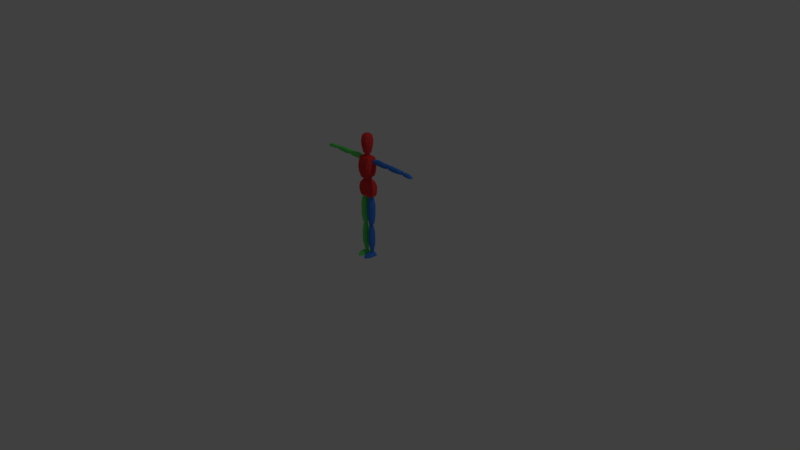 # Source: manican.blend  (saved by Blender 2.79.0; exported with 4.5.12 LTS)
import bpy
from mathutils import Matrix  # noqa: F401  (used for matrix-valued properties, if any)

bpy.ops.wm.read_factory_settings(use_empty=True)
scene = bpy.context.scene
scene.name = 'Scene'

# ---- collections
col_collection_1 = bpy.data.collections.new('Collection 1'); scene.collection.children.link(col_collection_1)

# ---- materials (node trees are filled in below, after node groups)
mat_material = bpy.data.materials.new('Material')
mat_material.alpha_threshold = 0.0
mat_material.use_transparent_shadow = False
mat_material.roughness = 0.5
mat_material.line_color = (0.0, 0.0, 0.0, 1.0)
mat_material_001 = bpy.data.materials.new('Material.001')
mat_material_001.alpha_threshold = 0.0
mat_material_001.use_transparent_shadow = False
mat_material_001.diffuse_color = (0.05439, 0.224, 0.8, 1.0)
mat_material_001.roughness = 0.5
mat_material_001.specular_intensity = 0.0
mat_material_002 = bpy.data.materials.new('Material.002')
mat_material_002.alpha_threshold = 0.0
mat_material_002.use_transparent_shadow = False
mat_material_002.diffuse_color = (0.1216, 0.8, 0.1441, 1.0)
mat_material_002.roughness = 0.5
mat_material_002.specular_intensity = 0.0
mat_material_003 = bpy.data.materials.new('Material.003')
mat_material_003.alpha_threshold = 0.0
mat_material_003.use_transparent_shadow = False
mat_material_003.diffuse_color = (0.8, 0.04309, 0.04309, 1.0)
mat_material_003.roughness = 0.5
mat_material_003.specular_intensity = 0.0

# ---- material node trees

# ---- world
world_world = bpy.data.worlds.new('World'); scene.world = world_world
world_world.color = (0.05088, 0.05088, 0.05088)
world_world.use_sun_shadow = False
world_world.sun_shadow_jitter_overblur = 0.0
world_world.cycles.sampling_method = 'MANUAL'

# ---- cameras
cam_camera = bpy.data.cameras.new('Camera')
cam_camera.clip_end = 100.0
cam_camera.lens = 35.0
cam_camera.sensor_width = 32.0
cam_camera.sensor_height = 18.0
cam_camera.ortho_scale = 7.314
cam_camera.dof.focus_distance = 0.0
cam_camera.dof.aperture_fstop = 128.0

# ---- lights
light_lamp = bpy.data.lights.new('Lamp', 'POINT')
light_lamp.transmission_factor = 0.0
light_lamp.cutoff_distance = 30.0
light_lamp.energy = 100.0
light_lamp.shadow_buffer_clip_start = 1.001
light_lamp.shadow_soft_size = 0.1
light_lamp.shadow_maximum_resolution = 0.006
light_lamp.use_absolute_resolution = True

# ---- meshes
me_cube = bpy.data.meshes.new('Cube')
me_cube.from_pydata([(0.1088, 0.03485, 0.8427), (0.1088, -0.0265, 0.8417), (0.06302, 0.02378, 1.037), (0.06302, -0.02693, 1.038), (0.07054, 0.06495, 0.8401), (0.06978, -0.05379, 0.838), (0.0382, 0.05072, 1.037), (0.0382, -0.05388, 1.038), (0.1134, 0.04852, 0.89), (0.1091, 0.05569, 0.9421), (0.09432, 0.04625, 0.993), (0.1134, -0.03777, 0.8895), (0.1091, -0.04689, 0.9423), (0.09432, -0.04429, 0.9931), (0.06732, -0.07123, 0.9931), (0.07987, -0.07384, 0.9423), (0.08206, -0.06472, 0.8895), (0.08206, 0.07547, 0.89), (0.07987, 0.08264, 0.9421), (0.06732, 0.07319, 0.993), (0.08302, 0.03485, 1.103), (0.08345, -0.0265, 1.102), (0.09586, 0.02552, 1.342), (0.09605, -0.02518, 1.343), (0.04748, 0.06233, 1.088), (0.04694, -0.06951, 1.086), (0.07208, 0.05422, 1.349), (0.07155, -0.05912, 1.348), (0.09847, 0.04852, 1.161), (0.09934, 0.05569, 1.225), (0.09859, 0.0535, 1.286), (0.09847, -0.05699, 1.159), (0.09934, -0.06436, 1.225), (0.09859, -0.05477, 1.285), (0.07159, -0.08172, 1.285), (0.07016, -0.09131, 1.225), (0.06711, -0.08394, 1.159), (0.06711, 0.07547, 1.161), (0.07016, 0.08264, 1.225), (0.07159, 0.08193, 1.286), (0.1428, 0.00842, 1.331), (0.1433, 0.00939, 1.271), (0.1428, 0.02951, 1.332), (0.1433, 0.0453, 1.271), (0.3334, 0.00842, 1.33), (0.3269, 0.00939, 1.276), (0.3334, 0.02951, 1.331), (0.3269, 0.04827, 1.276), (0.1428, -0.004875, 1.318), (0.1433, -0.001165, 1.286), (0.1433, 0.05477, 1.285), (0.1428, 0.05032, 1.318), (0.3328, 0.05477, 1.29), (0.3345, 0.05032, 1.319), (0.3328, -0.001165, 1.291), (0.3345, -0.004875, 1.319), (0.1925, 0.02951, 1.342), (0.1931, 0.0453, 1.267), (0.1925, 0.00842, 1.342), (0.1931, 0.01137, 1.267), (0.1925, -0.004875, 1.323), (0.1931, 0.003783, 1.275), (0.1925, 0.05032, 1.323), (0.1931, 0.05131, 1.275), (0.275, 0.0453, 1.266), (0.2733, 0.00842, 1.332), (0.2733, 0.05032, 1.318), (0.275, 0.05131, 1.278), (0.2733, 0.02951, 1.332), (0.275, 0.01137, 1.266), (0.2733, -0.004875, 1.318), (0.275, 0.003783, 1.278), (0.3737, 0.008915, 1.331), (0.3726, 0.00939, 1.274), (0.3737, 0.03001, 1.331), (0.3726, 0.04827, 1.274), (0.5891, 0.008915, 1.318), (0.5875, 0.00939, 1.281), (0.5891, 0.03001, 1.319), (0.5875, 0.04827, 1.281), (0.373, -0.004875, 1.318), (0.3726, -0.002154, 1.286), (0.3726, 0.05329, 1.287), (0.373, 0.05131, 1.32), (0.5875, 0.05329, 1.294), (0.5878, 0.05131, 1.31), (0.5875, -0.002154, 1.293), (0.5878, -0.004875, 1.308), (0.4273, 0.03001, 1.331), (0.4279, 0.04505, 1.265), (0.4273, 0.008915, 1.331), (0.4279, 0.0136, 1.265), (0.4273, -0.004875, 1.316), (0.4279, 0.001804, 1.277), (0.4273, 0.05131, 1.318), (0.4279, 0.05329, 1.278), (0.5161, 0.04827, 1.272), (0.5157, 0.008915, 1.327), (0.5153, 0.05131, 1.316), (0.5161, 0.05329, 1.285), (0.5157, 0.03001, 1.327), (0.5161, 0.00939, 1.272), (0.5153, -0.004875, 1.313), (0.5161, -0.002154, 1.284), (0.6189, 0.004874, 1.28), (0.618, 0.01213, 1.313), (0.6189, 0.04962, 1.279), (0.618, 0.03882, 1.313), (0.7469, 0.00866, 1.274), (0.7339, 0.01213, 1.3), (0.7469, 0.04734, 1.274), (0.7339, 0.03882, 1.3), (0.618, 0.001341, 1.298), (0.618, 0.04962, 1.298), (0.749, 0.04962, 1.282), (0.749, 0.004874, 1.282), (0.6999, 0.04734, 1.271), (0.6571, 0.04734, 1.273), (0.6583, 0.03882, 1.316), (0.699, 0.03882, 1.313), (0.6571, 0.00866, 1.273), (0.6999, 0.00866, 1.271), (0.699, 0.01213, 1.313), (0.6583, 0.01213, 1.316), (0.699, 0.001341, 1.298), (0.6583, 0.001341, 1.301), (0.6583, 0.04962, 1.301), (0.699, 0.04962, 1.298), (0.1028, 0.01182, 0.6983), (0.07365, -0.03134, 0.4576), (0.0209, -0.01426, 0.784), (0.03403, -0.02678, 0.4561), (0.09218, -0.01523, 0.7835), (0.07337, 0.03408, 0.4587), (0.03352, 0.03376, 0.4556), (0.07536, 0.03428, 0.785), (0.03889, 0.03873, 0.7867), (0.0394, -0.03291, 0.7852), (0.07557, -0.03662, 0.7835), (0.01376, 0.02282, 0.4639), (0.0921, 0.01514, 0.4608), (0.01376, -0.007022, 0.4656), (0.0917, -0.007992, 0.462), (0.0209, 0.01052, 0.7837), (0.09257, 0.01029, 0.7837), (0.01147, 0.01152, 0.6984), (0.1024, -0.01493, 0.6995), (0.01147, -0.01581, 0.699), (0.08345, -0.04398, 0.6991), (0.03361, -0.04342, 0.6988), (0.08324, 0.04679, 0.6985), (0.03371, 0.04778, 0.6999), (0.009495, 0.01854, 0.5589), (0.1017, -0.01045, 0.5576), (0.08487, 0.04188, 0.5595), (0.02972, 0.04287, 0.5583), (0.1021, 0.01795, 0.5585), (0.009495, -0.0109, 0.5583), (0.08508, -0.03907, 0.5589), (0.03005, -0.03766, 0.559), (0.08762, 0.01471, 0.3263), (0.06264, -0.01281, 0.0615), (0.02179, -0.009123, 0.4173), (0.04025, -0.008892, 0.0615), (0.08132, -0.01047, 0.4173), (0.06239, 0.02673, 0.0615), (0.03923, 0.02701, 0.0615), (0.06867, 0.02445, 0.4173), (0.03454, 0.0283, 0.4173), (0.0347, -0.02259, 0.4173), (0.0696, -0.02581, 0.4173), (0.02647, 0.02012, 0.0615), (0.07563, 0.0135, 0.0615), (0.02664, -0.001841, 0.0615), (0.07503, 0.004461, 0.0615), (0.02198, 0.006374, 0.4173), (0.08155, 0.00619, 0.4173), (0.02183, 0.01416, 0.3264), (0.08733, -0.01822, 0.3277), (0.02158, -0.01848, 0.3271), (0.07493, -0.03937, 0.3274), (0.03703, -0.03864, 0.327), (0.0742, 0.04167, 0.3265), (0.03731, 0.0423, 0.328), (0.01957, 0.02267, 0.1724), (0.08976, -0.01305, 0.1724), (0.07941, 0.03895, 0.1737), (0.03274, 0.0395, 0.172), (0.09023, 0.0227, 0.1725), (0.01964, -0.01282, 0.1727), (0.07959, -0.03378, 0.1739), (0.03363, -0.03217, 0.1738), (0.01712, -0.08167, 0.001507), (0.02059, -0.08129, 0.03288), (0.005532, 0.04098, 0.001507), (0.01785, 0.03567, 0.03523), (0.09469, -0.08138, 0.001507), (0.0851, -0.08127, 0.03205), (0.1049, 0.04098, 0.001507), (0.08702, 0.03567, 0.03452), (0.005532, -0.04104, 0.001507), (0.01785, -0.03573, 0.03646), (0.1049, -0.04104, 0.001507), (0.08702, -0.03573, 0.03575), (0.03468, -0.1178, 0.001507), (0.03114, -0.1129, 0.01016), (0.07073, -0.1178, 0.001507), (0.07386, -0.1129, 0.009321), (0.06846, 0.04098, 0.0007661), (0.03534, 0.04098, 0.0007661), (0.02959, 0.03425, 0.04578), (0.07417, 0.03425, 0.04578), (0.03942, -0.08167, 0.004941), (0.06574, -0.08167, 0.004941), (0.06574, -0.08127, 0.03705), (0.03942, -0.08127, 0.03705), (0.02959, -0.03345, 0.04694), (0.07417, -0.03345, 0.04694), (0.06846, -0.04104, 0.001507), (0.03534, -0.04104, 0.001507), (0.04508, -0.1246, 0.001507), (0.06196, -0.1246, 0.001507), (0.06196, -0.1196, 0.01307), (0.04508, -0.1196, 0.01307), (0.02907, 0.005955, 0.05154), (0.05088, 0.02532, 0.05154), (0.07268, 0.005955, 0.05154), (0.05088, -0.01341, 0.05154), (0.05088, 0.005955, 0.02924), (0.05088, 0.005955, 0.07385), (0.05088, -0.00774, 0.06732), (0.05088, -0.00774, 0.03577), (0.0663, -0.00774, 0.05154), (0.0663, 0.005955, 0.06732), (0.0663, 0.005955, 0.03577), (0.0663, 0.01965, 0.05154), (0.05088, 0.01965, 0.06732), (0.05088, 0.01965, 0.03577), (0.03546, 0.01965, 0.05154), (0.03546, 0.005955, 0.06732), (0.03546, -0.00774, 0.05154), (0.03546, 0.005955, 0.03577), (0.06347, 0.01714, 0.06442), (0.06347, 0.01714, 0.03867), (0.06347, -0.005227, 0.06442), (0.06347, -0.005227, 0.03867), (0.03829, 0.01714, 0.06442), (0.03829, 0.01714, 0.03867), (0.03829, -0.005227, 0.06442), (0.03829, -0.005227, 0.03867), (0.3341, 0.009356, 1.29), (0.3341, 0.009356, 1.319), (0.3341, 0.03887, 1.29), (0.3341, 0.03887, 1.319), (0.3733, 0.009356, 1.29), (0.3733, 0.009356, 1.319), (0.3733, 0.03887, 1.29), (0.3733, 0.03887, 1.319), (0.3297, 0.02411, 1.287), (0.3297, 0.006039, 1.305), (0.3297, 0.02411, 1.323), (0.3297, 0.04219, 1.305), (0.3537, 0.04219, 1.287), (0.3537, 0.04219, 1.323), (0.3776, 0.04219, 1.305), (0.3776, 0.02411, 1.287), (0.3776, 0.02411, 1.323), (0.3776, 0.006039, 1.305), (0.3537, 0.006039, 1.287), (0.3537, 0.006039, 1.323), (0.3537, 0.02411, 1.33), (0.3537, 0.02411, 1.279), (0.3537, -0.001448, 1.305), (0.3876, 0.02411, 1.305), (0.3537, 0.04968, 1.305), (0.3198, 0.02411, 1.305), (0.5913, 0.01381, 1.285), (0.5913, 0.01381, 1.306), (0.5913, 0.03441, 1.285), (0.5913, 0.03441, 1.306), (0.6225, 0.01381, 1.285), (0.6225, 0.01381, 1.306), (0.6225, 0.03441, 1.285), (0.6225, 0.03441, 1.306), (0.5878, 0.02411, 1.283), (0.5878, 0.0115, 1.296), (0.5878, 0.02411, 1.308), (0.5878, 0.03673, 1.296), (0.6069, 0.03673, 1.283), (0.6069, 0.03673, 1.308), (0.626, 0.03673, 1.296), (0.626, 0.02411, 1.283), (0.626, 0.02411, 1.308), (0.626, 0.0115, 1.296), (0.6069, 0.0115, 1.283), (0.6069, 0.0115, 1.308), (0.6069, 0.02411, 1.313), (0.6069, 0.02411, 1.278), (0.6069, 0.006275, 1.296), (0.6339, 0.02411, 1.296), (0.6069, 0.04195, 1.296), (0.5799, 0.02411, 1.296), (0.08881, 0.004218, 1.282), (0.08881, 0.004218, 1.32), (0.08881, 0.04188, 1.282), (0.08881, 0.04188, 1.32), (0.1452, 0.004218, 1.282), (0.1452, 0.004218, 1.32), (0.1452, 0.04188, 1.282), (0.1452, 0.04188, 1.32), (0.08247, 0.02305, 1.278), (0.08247, -1.338e-05, 1.301), (0.08247, 0.02305, 1.324), (0.08247, 0.04611, 1.301), (0.117, 0.04611, 1.278), (0.117, 0.04611, 1.324), (0.1515, 0.04611, 1.301), (0.1515, 0.02305, 1.278), (0.1515, 0.02305, 1.324), (0.1515, -1.338e-05, 1.301), (0.117, -1.335e-05, 1.278), (0.117, -1.338e-05, 1.324), (0.117, 0.02305, 1.333), (0.117, 0.02305, 1.268), (0.117, -0.009565, 1.301), (0.1659, 0.02305, 1.301), (0.117, 0.05566, 1.301), (0.06816, 0.02305, 1.301), (0.03481, -0.01918, 0.7814), (0.03481, -0.01918, 0.8383), (0.03481, 0.02377, 0.7814), (0.03481, 0.02377, 0.8383), (0.07427, -0.01918, 0.7814), (0.07427, -0.01918, 0.8383), (0.07427, 0.02377, 0.7814), (0.07427, 0.02377, 0.8383), (0.03037, 0.002294, 0.775), (0.03037, -0.02401, 0.8098), (0.03037, 0.002294, 0.8447), (0.03037, 0.0286, 0.8098), (0.05454, 0.0286, 0.775), (0.05454, 0.0286, 0.8447), (0.0787, 0.0286, 0.8098), (0.0787, 0.002294, 0.775), (0.0787, 0.002294, 0.8447), (0.0787, -0.02401, 0.8098), (0.05454, -0.02401, 0.775), (0.05454, -0.02401, 0.8447), (0.05454, 0.002294, 0.8591), (0.05454, 0.002294, 0.7605), (0.05454, -0.03491, 0.8098), (0.08871, 0.002294, 0.8098), (0.05454, 0.0395, 0.8098), (0.02037, 0.002294, 0.8098), (0.03535, -0.01427, 0.4167), (0.03535, -0.01427, 0.4558), (0.03535, 0.01367, 0.4167), (0.03535, 0.01367, 0.4558), (0.06681, -0.01427, 0.4167), (0.06681, -0.01427, 0.4558), (0.06681, 0.01367, 0.4167), (0.06681, 0.01367, 0.4558), (0.03182, -0.0003003, 0.4124), (0.03182, -0.01741, 0.4363), (0.03182, -0.0003003, 0.4602), (0.03182, 0.01681, 0.4363), (0.05108, 0.01681, 0.4124), (0.05108, 0.01681, 0.4602), (0.07034, 0.01681, 0.4363), (0.07034, -0.0003003, 0.4124), (0.07034, -0.0003003, 0.4602), (0.07034, -0.01741, 0.4363), (0.05108, -0.01741, 0.4124), (0.05108, -0.01741, 0.4602), (0.05108, -0.0003003, 0.4701), (0.05108, -0.0003003, 0.4025), (0.05108, -0.02449, 0.4363), (0.07832, -0.0003003, 0.4363), (0.05108, 0.02389, 0.4363), (0.02384, -0.0003003, 0.4363), (0.02562, 0.0007484, 1.405), (0.02562, 0.0007484, 1.345), (0.02562, 0.02495, 1.375), (0.03204, -0.03422, 1.033), (0.03204, -0.03422, 1.091), (0.03204, 0.02851, 1.033), (0.03204, 0.02851, 1.091), (0.0218, 0.02051, 1.399), (0.0218, 0.02051, 1.35), (0.0218, -0.01901, 1.399), (0.04058, 0.03556, 1.062), (0.04058, -0.002855, 1.026), (0.04058, -0.002855, 1.098), (0.04058, -0.04127, 1.062), (0.05984, -0.002855, 1.062), (0.0218, -0.01901, 1.35), (0.02562, -0.02345, 1.375), (0.03423, 0.0007484, 1.375), (0.02971, -0.0409, 1.405), (0.04807, -0.01562, 1.405), (0.04807, 0.01562, 1.405), (0.02971, 0.0409, 1.405), (0.04205, -0.05788, 1.501), (0.06803, -0.02211, 1.501), (0.06803, 0.02211, 1.501), (0.04205, 0.05788, 1.501), (0.04497, -0.0619, 1.558), (0.07277, -0.02365, 1.558), (0.07277, 0.02365, 1.558), (0.04497, 0.06191, 1.558), (0.03744, -0.05154, 1.621), (0.06059, -0.01969, 1.621), (0.06059, 0.01969, 1.621), (0.03744, 0.05154, 1.621), (0.02931, -0.04035, 1.636), (0.04743, -0.01541, 1.636), (0.04743, 0.01541, 1.636), (0.02931, 0.04035, 1.636), (0.01801, -0.02479, 1.647), (0.02914, -0.009471, 1.647), (0.02914, 0.009471, 1.647), (0.01801, 0.02479, 1.647), (0.006137, -0.008452, 1.653), (0.009933, -0.003229, 1.653), (0.009933, 0.003229, 1.653), (0.006137, 0.008453, 1.653), (0.01785, -0.02548, 0.03629), (0.1049, -0.02926, 0.001507), (0.005532, -0.02926, 0.001507), (0.08702, -0.02548, 0.03558), (0.03534, -0.02926, 0.0014), (0.06846, -0.02926, 0.0014), (0.07417, -0.02372, 0.04678), (0.02959, -0.02372, 0.04678), (-0.1088, 0.03485, 0.8427), (-0.1088, -0.0265, 0.8417), (-0.06302, 0.02378, 1.037), (-0.06302, -0.02693, 1.038), (0.0, 0.0646, 0.8403), (0.0, -0.05414, 0.8382), (0.0, 0.05072, 1.037), (0.0, -0.05388, 1.038), (-0.07054, 0.06495, 0.8401), (-0.06978, -0.05379, 0.838), (-0.0382, 0.05072, 1.037), (-0.0382, -0.05388, 1.038), (-0.1134, 0.04852, 0.89), (-0.1091, 0.05569, 0.9421), (-0.09432, 0.04625, 0.993), (-0.1134, -0.03777, 0.8895), (-0.1091, -0.04689, 0.9423), (-0.09432, -0.04429, 0.9931), (0.0, 0.07547, 0.89), (0.0, 0.08264, 0.9421), (0.0, 0.07319, 0.993), (0.0, -0.07198, 0.9921), (0.0, -0.07514, 0.9545), (0.0, -0.06472, 0.8895), (-0.06732, -0.07123, 0.9931), (-0.07987, -0.07384, 0.9423), (-0.08206, -0.06472, 0.8895), (-0.08206, 0.07547, 0.89), (-0.07987, 0.08264, 0.9421), (-0.06732, 0.07319, 0.993), (-0.08302, 0.03485, 1.103), (-0.08345, -0.0265, 1.102), (-0.09586, 0.02552, 1.342), (-0.09605, -0.02518, 1.343), (0.0, 0.06198, 1.082), (0.0, -0.06986, 1.081), (0.0, 0.05422, 1.351), (0.0, -0.05912, 1.352), (-0.04748, 0.06233, 1.088), (-0.04694, -0.06951, 1.086), (-0.07208, 0.05422, 1.349), (-0.07155, -0.05912, 1.348), (-0.09847, 0.04852, 1.161), (-0.09934, 0.05569, 1.225), (-0.09859, 0.0535, 1.286), (-0.09847, -0.05699, 1.159), (-0.09934, -0.06436, 1.225), (-0.09859, -0.05477, 1.285), (0.0, 0.07547, 1.163), (0.0, 0.08264, 1.228), (0.0, 0.08193, 1.291), (0.0, -0.08246, 1.289), (0.0, -0.09087, 1.226), (0.0, -0.08394, 1.161), (-0.07159, -0.08172, 1.285), (-0.07016, -0.09131, 1.225), (-0.06711, -0.08394, 1.159), (-0.06711, 0.07547, 1.161), (-0.07016, 0.08264, 1.225), (-0.07159, 0.08193, 1.286), (-0.1428, 0.00842, 1.331), (-0.1433, 0.00939, 1.271), (-0.1428, 0.02951, 1.332), (-0.1433, 0.0453, 1.271), (-0.3334, 0.00842, 1.33), (-0.3269, 0.00939, 1.276), (-0.3334, 0.02951, 1.331), (-0.3269, 0.04827, 1.276), (-0.1428, -0.004875, 1.318), (-0.1433, -0.001165, 1.286), (-0.1433, 0.05477, 1.285), (-0.1428, 0.05032, 1.318), (-0.3328, 0.05477, 1.29), (-0.3345, 0.05032, 1.319), (-0.3328, -0.001165, 1.291), (-0.3345, -0.004875, 1.319), (-0.1925, 0.02951, 1.342), (-0.1931, 0.0453, 1.267), (-0.1925, 0.00842, 1.342), (-0.1931, 0.01137, 1.267), (-0.1925, -0.004875, 1.323), (-0.1931, 0.003783, 1.275), (-0.1925, 0.05032, 1.323), (-0.1931, 0.05131, 1.275), (-0.275, 0.0453, 1.266), (-0.2733, 0.00842, 1.332), (-0.2733, 0.05032, 1.318), (-0.275, 0.05131, 1.278), (-0.2733, 0.02951, 1.332), (-0.275, 0.01137, 1.266), (-0.2733, -0.004875, 1.318), (-0.275, 0.003783, 1.278), (-0.3737, 0.008915, 1.331), (-0.3726, 0.00939, 1.274), (-0.3737, 0.03001, 1.331), (-0.3726, 0.04827, 1.274), (-0.5891, 0.008915, 1.318), (-0.5875, 0.00939, 1.281), (-0.5891, 0.03001, 1.319), (-0.5875, 0.04827, 1.281), (-0.373, -0.004875, 1.318), (-0.3726, -0.002154, 1.286), (-0.3726, 0.05329, 1.287), (-0.373, 0.05131, 1.32), (-0.5875, 0.05329, 1.294), (-0.5878, 0.05131, 1.31), (-0.5875, -0.002154, 1.293), (-0.5878, -0.004875, 1.308), (-0.4273, 0.03001, 1.331), (-0.4279, 0.04505, 1.265), (-0.4273, 0.008915, 1.331), (-0.4279, 0.0136, 1.265), (-0.4273, -0.004875, 1.316), (-0.4279, 0.001804, 1.277), (-0.4273, 0.05131, 1.318), (-0.4279, 0.05329, 1.278), (-0.5161, 0.04827, 1.272), (-0.5157, 0.008915, 1.327), (-0.5153, 0.05131, 1.316), (-0.5161, 0.05329, 1.285), (-0.5157, 0.03001, 1.327), (-0.5161, 0.00939, 1.272), (-0.5153, -0.004875, 1.313), (-0.5161, -0.002154, 1.284), (-0.6189, 0.004874, 1.28), (-0.618, 0.01213, 1.313), (-0.6189, 0.04962, 1.279), (-0.618, 0.03882, 1.313), (-0.7469, 0.00866, 1.274), (-0.7339, 0.01213, 1.3), (-0.7469, 0.04734, 1.274), (-0.7339, 0.03882, 1.3), (-0.618, 0.001341, 1.298), (-0.618, 0.04962, 1.298), (-0.749, 0.04962, 1.282), (-0.749, 0.004874, 1.282), (-0.6999, 0.04734, 1.271), (-0.6571, 0.04734, 1.273), (-0.6583, 0.03882, 1.316), (-0.699, 0.03882, 1.313), (-0.6571, 0.00866, 1.273), (-0.6999, 0.00866, 1.271), (-0.699, 0.01213, 1.313), (-0.6583, 0.01213, 1.316), (-0.699, 0.001341, 1.298), (-0.6583, 0.001341, 1.301), (-0.6583, 0.04962, 1.301), (-0.699, 0.04962, 1.298), (-0.1028, 0.01182, 0.6983), (-0.07365, -0.03134, 0.4576), (-0.0209, -0.01426, 0.784), (-0.03403, -0.02678, 0.4561), (-0.09218, -0.01523, 0.7835), (-0.07337, 0.03408, 0.4587), (-0.03352, 0.03376, 0.4556), (-0.07536, 0.03428, 0.785), (-0.03889, 0.03873, 0.7867), (-0.0394, -0.03291, 0.7852), (-0.07557, -0.03662, 0.7835), (-0.01376, 0.02282, 0.4639), (-0.0921, 0.01514, 0.4608), (-0.01376, -0.007022, 0.4656), (-0.0917, -0.007992, 0.462), (-0.0209, 0.01052, 0.7837), (-0.09257, 0.01029, 0.7837), (-0.01147, 0.01152, 0.6984), (-0.1024, -0.01493, 0.6995), (-0.01147, -0.01581, 0.699), (-0.08345, -0.04398, 0.6991), (-0.03361, -0.04342, 0.6988), (-0.08324, 0.04679, 0.6985), (-0.03371, 0.04778, 0.6999), (-0.009495, 0.01854, 0.5589), (-0.1017, -0.01045, 0.5576), (-0.08487, 0.04188, 0.5595), (-0.02972, 0.04287, 0.5583), (-0.1021, 0.01795, 0.5585), (-0.009495, -0.0109, 0.5583), (-0.08508, -0.03907, 0.5589), (-0.03005, -0.03766, 0.559), (-0.08762, 0.01471, 0.3263), (-0.06264, -0.01281, 0.0615), (-0.02179, -0.009123, 0.4173), (-0.04025, -0.008892, 0.0615), (-0.08132, -0.01047, 0.4173), (-0.06239, 0.02673, 0.0615), (-0.03923, 0.02701, 0.0615), (-0.06867, 0.02445, 0.4173), (-0.03454, 0.0283, 0.4173), (-0.0347, -0.02259, 0.4173), (-0.0696, -0.02581, 0.4173), (-0.02647, 0.02012, 0.0615), (-0.07563, 0.0135, 0.0615), (-0.02664, -0.001841, 0.0615), (-0.07503, 0.004461, 0.0615), (-0.02198, 0.006374, 0.4173), (-0.08155, 0.00619, 0.4173), (-0.02183, 0.01416, 0.3264), (-0.08733, -0.01822, 0.3277), (-0.02158, -0.01848, 0.3271), (-0.07493, -0.03937, 0.3274), (-0.03703, -0.03864, 0.327), (-0.0742, 0.04167, 0.3265), (-0.03731, 0.0423, 0.328), (-0.01957, 0.02267, 0.1724), (-0.08976, -0.01305, 0.1724), (-0.07941, 0.03895, 0.1737), (-0.03274, 0.0395, 0.172), (-0.09023, 0.0227, 0.1725), (-0.01964, -0.01282, 0.1727), (-0.07959, -0.03378, 0.1739), (-0.03363, -0.03217, 0.1738), (-0.01712, -0.08167, 0.001507), (-0.02059, -0.08129, 0.03288), (-0.005532, 0.04098, 0.001507), (-0.01785, 0.03567, 0.03523), (-0.09469, -0.08138, 0.001507), (-0.0851, -0.08127, 0.03205), (-0.1049, 0.04098, 0.001507), (-0.08702, 0.03567, 0.03452), (-0.005532, -0.04104, 0.001507), (-0.01785, -0.03573, 0.03646), (-0.1049, -0.04104, 0.001507), (-0.08702, -0.03573, 0.03575), (-0.03468, -0.1178, 0.001507), (-0.03114, -0.1129, 0.01016), (-0.07073, -0.1178, 0.001507), (-0.07386, -0.1129, 0.009321), (-0.06846, 0.04098, 0.0007661), (-0.03534, 0.04098, 0.0007661), (-0.02959, 0.03425, 0.04578), (-0.07417, 0.03425, 0.04578), (-0.03942, -0.08167, 0.004941), (-0.06574, -0.08167, 0.004941), (-0.06574, -0.08127, 0.03705), (-0.03942, -0.08127, 0.03705), (-0.02959, -0.03345, 0.04694), (-0.07417, -0.03345, 0.04694), (-0.06846, -0.04104, 0.001507), (-0.03534, -0.04104, 0.001507), (-0.04508, -0.1246, 0.001507), (-0.06196, -0.1246, 0.001507), (-0.06196, -0.1196, 0.01307), (-0.04508, -0.1196, 0.01307), (-0.02907, 0.005955, 0.05154), (-0.05088, 0.02532, 0.05154), (-0.07268, 0.005955, 0.05154), (-0.05088, -0.01341, 0.05154), (-0.05088, 0.005955, 0.02924), (-0.05088, 0.005955, 0.07385), (-0.05088, -0.00774, 0.06732), (-0.05088, -0.00774, 0.03577), (-0.0663, -0.00774, 0.05154), (-0.0663, 0.005955, 0.06732), (-0.0663, 0.005955, 0.03577), (-0.0663, 0.01965, 0.05154), (-0.05088, 0.01965, 0.06732), (-0.05088, 0.01965, 0.03577), (-0.03546, 0.01965, 0.05154), (-0.03546, 0.005955, 0.06732), (-0.03546, -0.00774, 0.05154), (-0.03546, 0.005955, 0.03577), (-0.06347, 0.01714, 0.06442), (-0.06347, 0.01714, 0.03867), (-0.06347, -0.005227, 0.06442), (-0.06347, -0.005227, 0.03867), (-0.03829, 0.01714, 0.06442), (-0.03829, 0.01714, 0.03867), (-0.03829, -0.005227, 0.06442), (-0.03829, -0.005227, 0.03867), (-0.3341, 0.009356, 1.29), (-0.3341, 0.009356, 1.319), (-0.3341, 0.03887, 1.29), (-0.3341, 0.03887, 1.319), (-0.3733, 0.009356, 1.29), (-0.3733, 0.009356, 1.319), (-0.3733, 0.03887, 1.29), (-0.3733, 0.03887, 1.319), (-0.3297, 0.02411, 1.287), (-0.3297, 0.006039, 1.305), (-0.3297, 0.02411, 1.323), (-0.3297, 0.04219, 1.305), (-0.3537, 0.04219, 1.287), (-0.3537, 0.04219, 1.323), (-0.3776, 0.04219, 1.305), (-0.3776, 0.02411, 1.287), (-0.3776, 0.02411, 1.323), (-0.3776, 0.006039, 1.305), (-0.3537, 0.006039, 1.287), (-0.3537, 0.006039, 1.323), (-0.3537, 0.02411, 1.33), (-0.3537, 0.02411, 1.279), (-0.3537, -0.001448, 1.305), (-0.3876, 0.02411, 1.305), (-0.3537, 0.04968, 1.305), (-0.3198, 0.02411, 1.305), (-0.5913, 0.01381, 1.285), (-0.5913, 0.01381, 1.306), (-0.5913, 0.03441, 1.285), (-0.5913, 0.03441, 1.306), (-0.6225, 0.01381, 1.285), (-0.6225, 0.01381, 1.306), (-0.6225, 0.03441, 1.285), (-0.6225, 0.03441, 1.306), (-0.5878, 0.02411, 1.283), (-0.5878, 0.0115, 1.296), (-0.5878, 0.02411, 1.308), (-0.5878, 0.03673, 1.296), (-0.6069, 0.03673, 1.283), (-0.6069, 0.03673, 1.308), (-0.626, 0.03673, 1.296), (-0.626, 0.02411, 1.283), (-0.626, 0.02411, 1.308), (-0.626, 0.0115, 1.296), (-0.6069, 0.0115, 1.283), (-0.6069, 0.0115, 1.308), (-0.6069, 0.02411, 1.313), (-0.6069, 0.02411, 1.278), (-0.6069, 0.006275, 1.296), (-0.6339, 0.02411, 1.296), (-0.6069, 0.04195, 1.296), (-0.5799, 0.02411, 1.296), (-0.08881, 0.004218, 1.282), (-0.08881, 0.004218, 1.32), (-0.08881, 0.04188, 1.282), (-0.08881, 0.04188, 1.32), (-0.1452, 0.004218, 1.282), (-0.1452, 0.004218, 1.32), (-0.1452, 0.04188, 1.282), (-0.1452, 0.04188, 1.32), (-0.08247, 0.02305, 1.278), (-0.08247, -1.338e-05, 1.301), (-0.08247, 0.02305, 1.324), (-0.08247, 0.04611, 1.301), (-0.117, 0.04611, 1.278), (-0.117, 0.04611, 1.324), (-0.1515, 0.04611, 1.301), (-0.1515, 0.02305, 1.278), (-0.1515, 0.02305, 1.324), (-0.1515, -1.338e-05, 1.301), (-0.117, -1.335e-05, 1.278), (-0.117, -1.338e-05, 1.324), (-0.117, 0.02305, 1.333), (-0.117, 0.02305, 1.268), (-0.117, -0.009565, 1.301), (-0.1659, 0.02305, 1.301), (-0.117, 0.05566, 1.301), (-0.06816, 0.02305, 1.301), (-0.03481, -0.01918, 0.7814), (-0.03481, -0.01918, 0.8383), (-0.03481, 0.02377, 0.7814), (-0.03481, 0.02377, 0.8383), (-0.07427, -0.01918, 0.7814), (-0.07427, -0.01918, 0.8383), (-0.07427, 0.02377, 0.7814), (-0.07427, 0.02377, 0.8383), (-0.03037, 0.002294, 0.775), (-0.03037, -0.02401, 0.8098), (-0.03037, 0.002294, 0.8447), (-0.03037, 0.0286, 0.8098), (-0.05454, 0.0286, 0.775), (-0.05454, 0.0286, 0.8447), (-0.0787, 0.0286, 0.8098), (-0.0787, 0.002294, 0.775), (-0.0787, 0.002294, 0.8447), (-0.0787, -0.02401, 0.8098), (-0.05454, -0.02401, 0.775), (-0.05454, -0.02401, 0.8447), (-0.05454, 0.002294, 0.8591), (-0.05454, 0.002294, 0.7605), (-0.05454, -0.03491, 0.8098), (-0.08871, 0.002294, 0.8098), (-0.05454, 0.0395, 0.8098), (-0.02037, 0.002294, 0.8098), (-0.03535, -0.01427, 0.4167), (-0.03535, -0.01427, 0.4558), (-0.03535, 0.01367, 0.4167), (-0.03535, 0.01367, 0.4558), (-0.06681, -0.01427, 0.4167), (-0.06681, -0.01427, 0.4558), (-0.06681, 0.01367, 0.4167), (-0.06681, 0.01367, 0.4558), (-0.03182, -0.0003003, 0.4124), (-0.03182, -0.01741, 0.4363), (-0.03182, -0.0003003, 0.4602), (-0.03182, 0.01681, 0.4363), (-0.05108, 0.01681, 0.4124), (-0.05108, 0.01681, 0.4602), (-0.07034, 0.01681, 0.4363), (-0.07034, -0.0003003, 0.4124), (-0.07034, -0.0003003, 0.4602), (-0.07034, -0.01741, 0.4363), (-0.05108, -0.01741, 0.4124), (-0.05108, -0.01741, 0.4602), (-0.05108, -0.0003003, 0.4701), (-0.05108, -0.0003003, 0.4025), (-0.05108, -0.02449, 0.4363), (-0.07832, -0.0003003, 0.4363), (-0.05108, 0.02389, 0.4363), (-0.02384, -0.0003003, 0.4363), (-0.02562, 0.0007484, 1.405), (-0.02562, 0.0007484, 1.345), (-0.02562, 0.02495, 1.375), (0.0, 0.02495, 1.405), (-0.03204, -0.03422, 1.033), (-0.03204, -0.03422, 1.091), (-0.03204, 0.02851, 1.033), (-0.03204, 0.02851, 1.091), (0.0, 0.02495, 1.345), (-0.0218, 0.02051, 1.399), (-0.0218, 0.02051, 1.35), (-0.0218, -0.01901, 1.399), (0.0, 0.03556, 1.026), (0.0, 0.03556, 1.098), (-0.04058, 0.03556, 1.062), (-0.04058, -0.002855, 1.026), (-0.04058, -0.002855, 1.098), (-0.04058, -0.04127, 1.062), (0.0, -0.04127, 1.026), (0.0, -0.04127, 1.098), (0.0, -0.002855, 1.113), (0.0, -0.002855, 1.012), (0.0, -0.05718, 1.062), (-0.05984, -0.002855, 1.062), (0.0, 0.05147, 1.062), (-0.0218, -0.01901, 1.35), (-0.02562, -0.02345, 1.375), (0.0, -0.02345, 1.345), (0.0, -0.02345, 1.405), (0.0, 0.0007484, 1.417), (0.0, 0.0007484, 1.332), (0.0, -0.03347, 1.375), (-0.03423, 0.0007484, 1.375), (0.0, 0.03497, 1.375), (0.0, 0.05055, 1.405), (0.0, -0.05055, 1.405), (-0.02971, -0.0409, 1.405), (-0.04807, -0.01562, 1.405), (-0.04807, 0.01562, 1.405), (-0.02971, 0.0409, 1.405), (0.0, 0.07154, 1.501), (0.0, -0.07154, 1.501), (-0.04205, -0.05788, 1.501), (-0.06803, -0.02211, 1.501), (-0.06803, 0.02211, 1.501), (-0.04205, 0.05788, 1.501), (0.0, 0.07652, 1.558), (0.0, -0.07652, 1.558), (-0.04497, -0.0619, 1.558), (-0.07277, -0.02365, 1.558), (-0.07277, 0.02365, 1.558), (-0.04497, 0.06191, 1.558), (0.0, 0.06371, 1.621), (0.0, -0.06371, 1.621), (-0.03744, -0.05154, 1.621), (-0.06059, -0.01969, 1.621), (-0.06059, 0.01969, 1.621), (-0.03744, 0.05154, 1.621), (0.0, 0.04988, 1.636), (0.0, -0.04988, 1.636), (-0.02931, -0.04035, 1.636), (-0.04743, -0.01541, 1.636), (-0.04743, 0.01541, 1.636), (-0.02931, 0.04035, 1.636), (0.0, 0.03065, 1.647), (0.0, -0.03065, 1.647), (-0.01801, -0.02479, 1.647), (-0.02914, -0.009471, 1.647), (-0.02914, 0.009471, 1.647), (-0.01801, 0.02479, 1.647), (0.0, 0.01045, 1.653), (0.0, -0.01045, 1.653), (-0.006137, -0.008452, 1.653), (-0.009933, -0.003229, 1.653), (-0.009933, 0.003229, 1.653), (-0.006137, 0.008453, 1.653), (-0.01785, -0.02548, 0.03629), (-0.1049, -0.02926, 0.001507), (-0.005532, -0.02926, 0.001507), (-0.08702, -0.02548, 0.03558), (-0.03534, -0.02926, 0.0014), (-0.06846, -0.02926, 0.0014), (-0.07417, -0.02372, 0.04678), (-0.02959, -0.02372, 0.04678)], [], [(10, 2, 3, 13), (17, 4, 438, 452), (14, 7, 441, 455), (6, 440, 441, 7), (4, 5, 439, 438), (0, 1, 5, 4), (2, 6, 7, 3), (13, 3, 7, 14), (8, 0, 4, 17), (2, 10, 19, 6), (10, 9, 18, 19), (9, 8, 17, 18), (1, 11, 16, 5), (11, 12, 15, 16), (12, 13, 14, 15), (5, 16, 457, 439), (16, 15, 456, 457), (15, 14, 455, 456), (6, 19, 454, 440), (19, 18, 453, 454), (18, 17, 452, 453), (0, 8, 11, 1), (8, 9, 12, 11), (9, 10, 13, 12), (30, 22, 23, 33), (37, 24, 468, 482), (34, 27, 471, 485), (26, 470, 471, 27), (24, 25, 469, 468), (20, 21, 25, 24), (22, 26, 27, 23), (33, 23, 27, 34), (28, 20, 24, 37), (22, 30, 39, 26), (30, 29, 38, 39), (29, 28, 37, 38), (21, 31, 36, 25), (31, 32, 35, 36), (32, 33, 34, 35), (25, 36, 487, 469), (36, 35, 486, 487), (35, 34, 485, 486), (26, 39, 484, 470), (39, 38, 483, 484), (38, 37, 482, 483), (20, 28, 31, 21), (28, 29, 32, 31), (29, 30, 33, 32), (49, 50, 43, 41), (67, 52, 47, 64), (52, 54, 45, 47), (61, 49, 41, 59), (68, 65, 44, 46), (57, 59, 41, 43), (58, 40, 48, 60), (60, 48, 49, 61), (46, 44, 55, 53), (53, 55, 54, 52), (68, 46, 53, 66), (66, 53, 52, 67), (40, 42, 51, 48), (48, 51, 50, 49), (51, 62, 63, 50), (42, 56, 62, 51), (70, 60, 61, 71), (65, 58, 60, 70), (64, 69, 59, 57), (42, 40, 58, 56), (71, 61, 59, 69), (50, 63, 57, 43), (54, 71, 69, 45), (47, 45, 69, 64), (44, 65, 70, 55), (55, 70, 71, 54), (62, 66, 67, 63), (56, 68, 66, 62), (56, 58, 65, 68), (63, 67, 64, 57), (81, 82, 75, 73), (99, 84, 79, 96), (84, 86, 77, 79), (93, 81, 73, 91), (100, 97, 76, 78), (89, 91, 73, 75), (90, 72, 80, 92), (92, 80, 81, 93), (78, 76, 87, 85), (85, 87, 86, 84), (100, 78, 85, 98), (98, 85, 84, 99), (72, 74, 83, 80), (80, 83, 82, 81), (83, 94, 95, 82), (74, 88, 94, 83), (102, 92, 93, 103), (97, 90, 92, 102), (96, 101, 91, 89), (74, 72, 90, 88), (103, 93, 91, 101), (82, 95, 89, 75), (86, 103, 101, 77), (79, 77, 101, 96), (76, 97, 102, 87), (87, 102, 103, 86), (94, 98, 99, 95), (88, 100, 98, 94), (88, 90, 97, 100), (95, 99, 96, 89), (112, 105, 107, 113), (127, 119, 111, 114), (114, 111, 109, 115), (125, 123, 105, 112), (116, 110, 108, 121), (118, 107, 105, 123), (120, 125, 112, 104), (110, 114, 115, 108), (116, 127, 114, 110), (104, 112, 113, 106), (106, 113, 126, 117), (117, 126, 127, 116), (108, 115, 124, 121), (121, 124, 125, 120), (111, 119, 122, 109), (119, 118, 123, 122), (106, 117, 120, 104), (117, 116, 121, 120), (115, 109, 122, 124), (124, 122, 123, 125), (113, 107, 118, 126), (126, 118, 119, 127), (140, 142, 129, 133), (148, 138, 137, 149), (146, 132, 138, 148), (145, 147, 130, 143), (156, 153, 142, 140), (149, 137, 130, 147), (134, 131, 141, 139), (155, 134, 139, 152), (137, 136, 143, 130), (133, 129, 131, 134), (156, 140, 133, 154), (154, 133, 134, 155), (132, 144, 135, 138), (138, 135, 136, 137), (135, 150, 151, 136), (144, 128, 150, 135), (158, 148, 149, 159), (153, 146, 148, 158), (152, 157, 147, 145), (144, 132, 146, 128), (159, 149, 147, 157), (136, 151, 145, 143), (131, 159, 157, 141), (139, 141, 157, 152), (142, 153, 158, 129), (129, 158, 159, 131), (150, 154, 155, 151), (128, 156, 154, 150), (128, 146, 153, 156), (151, 155, 152, 145), (172, 174, 161, 165), (180, 170, 169, 181), (178, 164, 170, 180), (177, 179, 162, 175), (188, 185, 174, 172), (181, 169, 162, 179), (166, 163, 173, 171), (187, 166, 171, 184), (169, 168, 175, 162), (165, 161, 163, 166), (188, 172, 165, 186), (186, 165, 166, 187), (164, 176, 167, 170), (170, 167, 168, 169), (167, 182, 183, 168), (176, 160, 182, 167), (190, 180, 181, 191), (185, 178, 180, 190), (184, 189, 179, 177), (176, 164, 178, 160), (191, 181, 179, 189), (168, 183, 177, 175), (163, 191, 189, 173), (171, 173, 189, 184), (174, 185, 190, 161), (161, 190, 191, 163), (182, 186, 187, 183), (160, 188, 186, 182), (160, 178, 185, 188), (183, 187, 184, 177), (428, 426, 195, 194), (208, 211, 199, 198), (202, 203, 197, 196), (215, 193, 205, 223), (218, 202, 196, 213), (216, 201, 193, 215), (433, 426, 201, 216), (431, 427, 202, 218), (427, 429, 203, 202), (192, 193, 201, 200), (220, 223, 205, 204), (196, 197, 207, 206), (193, 192, 204, 205), (213, 196, 206, 221), (192, 212, 220, 204), (212, 213, 221, 220), (206, 207, 222, 221), (221, 222, 223, 220), (428, 430, 219, 200), (430, 431, 218, 219), (429, 432, 217, 203), (432, 433, 216, 217), (203, 217, 214, 197), (217, 216, 215, 214), (200, 219, 212, 192), (219, 218, 213, 212), (197, 214, 222, 207), (214, 215, 223, 222), (194, 195, 210, 209), (209, 210, 211, 208), (240, 248, 239, 224), (249, 240, 224, 241), (241, 224, 238, 247), (238, 246, 236, 225), (247, 238, 225, 237), (237, 225, 235, 243), (235, 242, 233, 226), (243, 235, 226, 234), (234, 226, 232, 245), (232, 244, 230, 227), (245, 232, 227, 231), (231, 227, 240, 249), (237, 243, 234, 228), (247, 237, 228, 241), (241, 228, 231, 249), (236, 246, 239, 229), (242, 236, 229, 233), (233, 229, 230, 244), (229, 239, 248, 230), (228, 234, 245, 231), (227, 230, 248, 240), (226, 233, 244, 232), (225, 236, 242, 235), (224, 239, 246, 238), (275, 260, 253, 261), (274, 263, 257, 264), (273, 266, 255, 267), (272, 269, 251, 259), (271, 265, 254, 268), (270, 260, 251, 269), (266, 270, 269, 255), (257, 263, 270, 266), (263, 253, 260, 270), (258, 271, 268, 250), (252, 262, 271, 258), (262, 256, 265, 271), (268, 272, 259, 250), (254, 267, 272, 268), (267, 255, 269, 272), (265, 273, 267, 254), (256, 264, 273, 265), (264, 257, 266, 273), (262, 274, 264, 256), (252, 261, 274, 262), (261, 253, 263, 274), (258, 275, 261, 252), (250, 259, 275, 258), (259, 251, 260, 275), (301, 286, 279, 287), (300, 289, 283, 290), (299, 292, 281, 293), (298, 295, 277, 285), (297, 291, 280, 294), (296, 286, 277, 295), (292, 296, 295, 281), (283, 289, 296, 292), (289, 279, 286, 296), (284, 297, 294, 276), (278, 288, 297, 284), (288, 282, 291, 297), (294, 298, 285, 276), (280, 293, 298, 294), (293, 281, 295, 298), (291, 299, 293, 280), (282, 290, 299, 291), (290, 283, 292, 299), (288, 300, 290, 282), (278, 287, 300, 288), (287, 279, 289, 300), (284, 301, 287, 278), (276, 285, 301, 284), (285, 277, 286, 301), (327, 312, 305, 313), (326, 315, 309, 316), (325, 318, 307, 319), (324, 321, 303, 311), (323, 317, 306, 320), (322, 312, 303, 321), (318, 322, 321, 307), (309, 315, 322, 318), (315, 305, 312, 322), (310, 323, 320, 302), (304, 314, 323, 310), (314, 308, 317, 323), (320, 324, 311, 302), (306, 319, 324, 320), (319, 307, 321, 324), (317, 325, 319, 306), (308, 316, 325, 317), (316, 309, 318, 325), (314, 326, 316, 308), (304, 313, 326, 314), (313, 305, 315, 326), (310, 327, 313, 304), (302, 311, 327, 310), (311, 303, 312, 327), (353, 338, 331, 339), (352, 341, 335, 342), (351, 344, 333, 345), (350, 347, 329, 337), (349, 343, 332, 346), (348, 338, 329, 347), (344, 348, 347, 333), (335, 341, 348, 344), (341, 331, 338, 348), (336, 349, 346, 328), (330, 340, 349, 336), (340, 334, 343, 349), (346, 350, 337, 328), (332, 345, 350, 346), (345, 333, 347, 350), (343, 351, 345, 332), (334, 342, 351, 343), (342, 335, 344, 351), (340, 352, 342, 334), (330, 339, 352, 340), (339, 331, 341, 352), (336, 353, 339, 330), (328, 337, 353, 336), (337, 329, 338, 353), (379, 364, 357, 365), (378, 367, 361, 368), (377, 370, 359, 371), (376, 373, 355, 363), (375, 369, 358, 372), (374, 364, 355, 373), (370, 374, 373, 359), (361, 367, 374, 370), (367, 357, 364, 374), (362, 375, 372, 354), (356, 366, 375, 362), (366, 360, 369, 375), (372, 376, 363, 354), (358, 371, 376, 372), (371, 359, 373, 376), (369, 377, 371, 358), (360, 368, 377, 369), (368, 361, 370, 377), (366, 378, 368, 360), (356, 365, 378, 366), (365, 357, 367, 378), (362, 379, 365, 356), (354, 363, 379, 362), (363, 355, 364, 379), (397, 380, 389, 396), (858, 847, 386, 390), (394, 392, 384, 393), (396, 389, 862, 865), (855, 391, 383, 852), (395, 396, 865, 861), (392, 854, 853, 384), (386, 847, 854, 392), (864, 381, 395, 861), (382, 387, 380, 397), (380, 863, 862, 389), (846, 385, 391, 855), (388, 382, 397, 381), (383, 393, 856, 852), (393, 384, 853, 856), (391, 394, 393, 383), (385, 390, 394, 391), (390, 386, 392, 394), (846, 858, 390, 385), (387, 837, 863, 380), (867, 837, 387, 382), (842, 388, 381, 864), (842, 867, 382, 388), (381, 397, 396, 395), (401, 868, 874, 405), (398, 399, 403, 402), (399, 400, 404, 403), (400, 401, 405, 404), (869, 398, 402, 875), (406, 407, 411, 410), (405, 874, 880, 409), (402, 403, 407, 406), (403, 404, 408, 407), (404, 405, 409, 408), (875, 402, 406, 881), (407, 408, 412, 411), (408, 409, 413, 412), (881, 406, 410, 887), (409, 880, 886, 413), (411, 412, 416, 415), (412, 413, 417, 416), (887, 410, 414, 893), (413, 886, 892, 417), (410, 411, 415, 414), (419, 420, 424, 423), (415, 416, 420, 419), (416, 417, 421, 420), (893, 414, 418, 899), (417, 892, 898, 421), (414, 415, 419, 418), (420, 421, 425, 424), (899, 418, 422, 905), (421, 898, 904, 425), (418, 419, 423, 422), (422, 423, 424, 425, 904, 905), (398, 869, 868, 401, 400, 399), (211, 210, 433, 432), (199, 211, 432, 429), (209, 208, 431, 430), (194, 209, 430, 428), (198, 199, 429, 427), (208, 198, 427, 431), (210, 195, 426, 433), (200, 201, 426, 428), (448, 451, 437, 436), (461, 452, 438, 442), (458, 455, 441, 445), (444, 445, 441, 440), (442, 438, 439, 443), (434, 442, 443, 435), (436, 437, 445, 444), (451, 458, 445, 437), (446, 461, 442, 434), (436, 444, 463, 448), (448, 463, 462, 447), (447, 462, 461, 446), (435, 443, 460, 449), (449, 460, 459, 450), (450, 459, 458, 451), (443, 439, 457, 460), (460, 457, 456, 459), (459, 456, 455, 458), (444, 440, 454, 463), (463, 454, 453, 462), (462, 453, 452, 461), (434, 435, 449, 446), (446, 449, 450, 447), (447, 450, 451, 448), (478, 481, 467, 466), (491, 482, 468, 472), (488, 485, 471, 475), (474, 475, 471, 470), (472, 468, 469, 473), (464, 472, 473, 465), (466, 467, 475, 474), (481, 488, 475, 467), (476, 491, 472, 464), (466, 474, 493, 478), (478, 493, 492, 477), (477, 492, 491, 476), (465, 473, 490, 479), (479, 490, 489, 480), (480, 489, 488, 481), (473, 469, 487, 490), (490, 487, 486, 489), (489, 486, 485, 488), (474, 470, 484, 493), (493, 484, 483, 492), (492, 483, 482, 491), (464, 465, 479, 476), (476, 479, 480, 477), (477, 480, 481, 478), (503, 495, 497, 504), (521, 518, 501, 506), (506, 501, 499, 508), (515, 513, 495, 503), (522, 500, 498, 519), (511, 497, 495, 513), (512, 514, 502, 494), (514, 515, 503, 502), (500, 507, 509, 498), (507, 506, 508, 509), (522, 520, 507, 500), (520, 521, 506, 507), (494, 502, 505, 496), (502, 503, 504, 505), (505, 504, 517, 516), (496, 505, 516, 510), (524, 525, 515, 514), (519, 524, 514, 512), (518, 511, 513, 523), (496, 510, 512, 494), (525, 523, 513, 515), (504, 497, 511, 517), (508, 499, 523, 525), (501, 518, 523, 499), (498, 509, 524, 519), (509, 508, 525, 524), (516, 517, 521, 520), (510, 516, 520, 522), (510, 522, 519, 512), (517, 511, 518, 521), (535, 527, 529, 536), (553, 550, 533, 538), (538, 533, 531, 540), (547, 545, 527, 535), (554, 532, 530, 551), (543, 529, 527, 545), (544, 546, 534, 526), (546, 547, 535, 534), (532, 539, 541, 530), (539, 538, 540, 541), (554, 552, 539, 532), (552, 553, 538, 539), (526, 534, 537, 528), (534, 535, 536, 537), (537, 536, 549, 548), (528, 537, 548, 542), (556, 557, 547, 546), (551, 556, 546, 544), (550, 543, 545, 555), (528, 542, 544, 526), (557, 555, 545, 547), (536, 529, 543, 549), (540, 531, 555, 557), (533, 550, 555, 531), (530, 541, 556, 551), (541, 540, 557, 556), (548, 549, 553, 552), (542, 548, 552, 554), (542, 554, 551, 544), (549, 543, 550, 553), (566, 567, 561, 559), (581, 568, 565, 573), (568, 569, 563, 565), (579, 566, 559, 577), (570, 575, 562, 564), (572, 577, 559, 561), (574, 558, 566, 579), (564, 562, 569, 568), (570, 564, 568, 581), (558, 560, 567, 566), (560, 571, 580, 567), (571, 570, 581, 580), (562, 575, 578, 569), (575, 574, 579, 578), (565, 563, 576, 573), (573, 576, 577, 572), (560, 558, 574, 571), (571, 574, 575, 570), (569, 578, 576, 563), (578, 579, 577, 576), (567, 580, 572, 561), (580, 581, 573, 572), (594, 587, 583, 596), (602, 603, 591, 592), (600, 602, 592, 586), (599, 597, 584, 601), (610, 594, 596, 607), (603, 601, 584, 591), (588, 593, 595, 585), (609, 606, 593, 588), (591, 584, 597, 590), (587, 588, 585, 583), (610, 608, 587, 594), (608, 609, 588, 587), (586, 592, 589, 598), (592, 591, 590, 589), (589, 590, 605, 604), (598, 589, 604, 582), (612, 613, 603, 602), (607, 612, 602, 600), (606, 599, 601, 611), (598, 582, 600, 586), (613, 611, 601, 603), (590, 597, 599, 605), (585, 595, 611, 613), (593, 606, 611, 595), (596, 583, 612, 607), (583, 585, 613, 612), (604, 605, 609, 608), (582, 604, 608, 610), (582, 610, 607, 600), (605, 599, 606, 609), (626, 619, 615, 628), (634, 635, 623, 624), (632, 634, 624, 618), (631, 629, 616, 633), (642, 626, 628, 639), (635, 633, 616, 623), (620, 625, 627, 617), (641, 638, 625, 620), (623, 616, 629, 622), (619, 620, 617, 615), (642, 640, 619, 626), (640, 641, 620, 619), (618, 624, 621, 630), (624, 623, 622, 621), (621, 622, 637, 636), (630, 621, 636, 614), (644, 645, 635, 634), (639, 644, 634, 632), (638, 631, 633, 643), (630, 614, 632, 618), (645, 643, 633, 635), (622, 629, 631, 637), (617, 627, 643, 645), (625, 638, 643, 627), (628, 615, 644, 639), (615, 617, 645, 644), (636, 637, 641, 640), (614, 636, 640, 642), (614, 642, 639, 632), (637, 631, 638, 641), (912, 648, 649, 910), (662, 652, 653, 665), (656, 650, 651, 657), (669, 677, 659, 647), (672, 667, 650, 656), (670, 669, 647, 655), (917, 670, 655, 910), (915, 672, 656, 911), (911, 656, 657, 913), (646, 654, 655, 647), (674, 658, 659, 677), (650, 660, 661, 651), (647, 659, 658, 646), (667, 675, 660, 650), (646, 658, 674, 666), (666, 674, 675, 667), (660, 675, 676, 661), (675, 674, 677, 676), (912, 654, 673, 914), (914, 673, 672, 915), (913, 657, 671, 916), (916, 671, 670, 917), (657, 651, 668, 671), (671, 668, 669, 670), (654, 646, 666, 673), (673, 666, 667, 672), (651, 661, 676, 668), (668, 676, 677, 669), (648, 663, 664, 649), (663, 662, 665, 664), (694, 678, 693, 702), (703, 695, 678, 694), (695, 701, 692, 678), (692, 679, 690, 700), (701, 691, 679, 692), (691, 697, 689, 679), (689, 680, 687, 696), (697, 688, 680, 689), (688, 699, 686, 680), (686, 681, 684, 698), (699, 685, 681, 686), (685, 703, 694, 681), (691, 682, 688, 697), (701, 695, 682, 691), (695, 703, 685, 682), (690, 683, 693, 700), (696, 687, 683, 690), (687, 698, 684, 683), (683, 684, 702, 693), (682, 685, 699, 688), (681, 694, 702, 684), (680, 686, 698, 687), (679, 689, 696, 690), (678, 692, 700, 693), (729, 715, 707, 714), (728, 718, 711, 717), (727, 721, 709, 720), (726, 713, 705, 723), (725, 722, 708, 719), (724, 723, 705, 714), (720, 709, 723, 724), (711, 720, 724, 717), (717, 724, 714, 707), (712, 704, 722, 725), (706, 712, 725, 716), (716, 725, 719, 710), (722, 704, 713, 726), (708, 722, 726, 721), (721, 726, 723, 709), (719, 708, 721, 727), (710, 719, 727, 718), (718, 727, 720, 711), (716, 710, 718, 728), (706, 716, 728, 715), (715, 728, 717, 707), (712, 706, 715, 729), (704, 712, 729, 713), (713, 729, 714, 705), (755, 741, 733, 740), (754, 744, 737, 743), (753, 747, 735, 746), (752, 739, 731, 749), (751, 748, 734, 745), (750, 749, 731, 740), (746, 735, 749, 750), (737, 746, 750, 743), (743, 750, 740, 733), (738, 730, 748, 751), (732, 738, 751, 742), (742, 751, 745, 736), (748, 730, 739, 752), (734, 748, 752, 747), (747, 752, 749, 735), (745, 734, 747, 753), (736, 745, 753, 744), (744, 753, 746, 737), (742, 736, 744, 754), (732, 742, 754, 741), (741, 754, 743, 733), (738, 732, 741, 755), (730, 738, 755, 739), (739, 755, 740, 731), (781, 767, 759, 766), (780, 770, 763, 769), (779, 773, 761, 772), (778, 765, 757, 775), (777, 774, 760, 771), (776, 775, 757, 766), (772, 761, 775, 776), (763, 772, 776, 769), (769, 776, 766, 759), (764, 756, 774, 777), (758, 764, 777, 768), (768, 777, 771, 762), (774, 756, 765, 778), (760, 774, 778, 773), (773, 778, 775, 761), (771, 760, 773, 779), (762, 771, 779, 770), (770, 779, 772, 763), (768, 762, 770, 780), (758, 768, 780, 767), (767, 780, 769, 759), (764, 758, 767, 781), (756, 764, 781, 765), (765, 781, 766, 757), (807, 793, 785, 792), (806, 796, 789, 795), (805, 799, 787, 798), (804, 791, 783, 801), (803, 800, 786, 797), (802, 801, 783, 792), (798, 787, 801, 802), (789, 798, 802, 795), (795, 802, 792, 785), (790, 782, 800, 803), (784, 790, 803, 794), (794, 803, 797, 788), (800, 782, 791, 804), (786, 800, 804, 799), (799, 804, 801, 787), (797, 786, 799, 805), (788, 797, 805, 796), (796, 805, 798, 789), (794, 788, 796, 806), (784, 794, 806, 793), (793, 806, 795, 785), (790, 784, 793, 807), (782, 790, 807, 791), (791, 807, 792, 783), (833, 819, 811, 818), (832, 822, 815, 821), (831, 825, 813, 824), (830, 817, 809, 827), (829, 826, 812, 823), (828, 827, 809, 818), (824, 813, 827, 828), (815, 824, 828, 821), (821, 828, 818, 811), (816, 808, 826, 829), (810, 816, 829, 820), (820, 829, 823, 814), (826, 808, 817, 830), (812, 826, 830, 825), (825, 830, 827, 813), (823, 812, 825, 831), (814, 823, 831, 822), (822, 831, 824, 815), (820, 814, 822, 832), (810, 820, 832, 819), (819, 832, 821, 811), (816, 810, 819, 833), (808, 816, 833, 817), (817, 833, 818, 809), (866, 860, 845, 834), (858, 848, 841, 847), (857, 851, 839, 850), (860, 865, 862, 845), (855, 852, 838, 849), (859, 861, 865, 860), (850, 839, 853, 854), (841, 850, 854, 847), (864, 861, 859, 835), (836, 866, 834, 843), (834, 845, 862, 863), (846, 855, 849, 840), (844, 835, 866, 836), (838, 852, 856, 851), (851, 856, 853, 839), (849, 838, 851, 857), (840, 849, 857, 848), (848, 857, 850, 841), (846, 840, 848, 858), (843, 834, 863, 837), (867, 836, 843, 837), (842, 864, 835, 844), (842, 844, 836, 867), (835, 859, 860, 866), (873, 879, 874, 868), (870, 876, 877, 871), (871, 877, 878, 872), (872, 878, 879, 873), (869, 875, 876, 870), (882, 888, 889, 883), (879, 885, 880, 874), (876, 882, 883, 877), (877, 883, 884, 878), (878, 884, 885, 879), (875, 881, 882, 876), (883, 889, 890, 884), (884, 890, 891, 885), (881, 887, 888, 882), (885, 891, 886, 880), (889, 895, 896, 890), (890, 896, 897, 891), (887, 893, 894, 888), (891, 897, 892, 886), (888, 894, 895, 889), (901, 907, 908, 902), (895, 901, 902, 896), (896, 902, 903, 897), (893, 899, 900, 894), (897, 903, 898, 892), (894, 900, 901, 895), (902, 908, 909, 903), (899, 905, 906, 900), (903, 909, 904, 898), (900, 906, 907, 901), (906, 905, 904, 909, 908, 907), (870, 871, 872, 873, 868, 869), (665, 916, 917, 664), (653, 913, 916, 665), (663, 914, 915, 662), (648, 912, 914, 663), (652, 911, 913, 653), (662, 915, 911, 652), (664, 917, 910, 649), (654, 912, 910, 655)])
me_cube.polygons.foreach_set('material_index', [3, 3, 3, 3, 3, 3, 3, 3, 3, 3, 3, 3, 3, 3, 3, 3, 3, 3, 3, 3, 3, 3, 3, 3, 3, 3, 3, 3, 3, 3, 3, 3, 3, 3, 3, 3, 3, 3, 3, 3, 3, 3, 3, 3, 3, 3, 3, 3, 1, 1, 1, 1, 1, 1, 1, 1, 1, 1, 1, 1, 1, 1, 1, 1, 1, 1, 1, 1, 1, 1, 1, 1, 1, 1, 1, 1, 1, 1, 1, 1, 1, 1, 1, 1, 1, 1, 1, 1, 1, 1, 1, 1, 1, 1, 1, 1, 1, 1, 1, 1, 1, 1, 1, 1, 1, 1, 1, 1, 1, 1, 1, 1, 1, 1, 1, 1, 1, 1, 1, 1, 1, 1, 1, 1, 1, 1, 1, 1, 1, 1, 1, 1, 1, 1, 1, 1, 1, 1, 1, 1, 1, 1, 1, 1, 1, 1, 1, 1, 1, 1, 1, 1, 1, 1, 1, 1, 1, 1, 1, 1, 1, 1, 1, 1, 1, 1, 1, 1, 1, 1, 1, 1, 1, 1, 1, 1, 1, 1, 1, 1, 1, 1, 1, 1, 1, 1, 1, 1, 1, 1, 1, 1, 1, 1, 1, 1, 1, 1, 1, 1, 1, 1, 1, 1, 1, 1, 1, 1, 1, 1, 1, 1, 1, 1, 1, 1, 1, 1, 1, 1, 1, 1, 1, 1, 1, 1, 1, 1, 1, 1, 1, 1, 1, 1, 1, 1, 1, 1, 1, 1, 1, 1, 1, 1, 1, 1, 1, 1, 1, 1, 1, 1, 1, 1, 1, 1, 1, 1, 1, 1, 1, 1, 1, 1, 1, 1, 1, 1, 1, 1, 1, 1, 1, 1, 1, 1, 1, 1, 1, 1, 1, 1, 1, 1, 1, 1, 1, 1, 1, 1, 1, 1, 1, 1, 1, 1, 1, 1, 1, 1, 1, 1, 1, 1, 1, 1, 1, 1, 1, 1, 1, 1, 1, 1, 1, 1, 1, 1, 1, 1, 1, 1, 1, 1, 1, 1, 1, 1, 1, 1, 1, 1, 1, 1, 1, 1, 1, 1, 1, 1, 1, 1, 1, 1, 1, 1, 1, 1, 1, 1, 1, 1, 1, 1, 1, 1, 1, 1, 1, 1, 1, 1, 1, 1, 3, 3, 3, 3, 3, 3, 3, 3, 3, 3, 3, 3, 3, 3, 3, 3, 3, 3, 3, 3, 3, 3, 3, 3, 3, 3, 3, 3, 3, 3, 3, 3, 3, 3, 3, 3, 3, 3, 3, 3, 3, 3, 3, 3, 3, 3, 3, 3, 3, 3, 3, 3, 3, 3, 3, 3, 1, 1, 1, 1, 1, 1, 1, 1, 3, 3, 3, 3, 3, 3, 3, 3, 3, 3, 3, 3, 3, 3, 3, 3, 3, 3, 3, 3, 3, 3, 3, 3, 3, 3, 3, 3, 3, 3, 3, 3, 3, 3, 3, 3, 3, 3, 3, 3, 3, 3, 3, 3, 3, 3, 3, 3, 2, 2, 2, 2, 2, 2, 2, 2, 2, 2, 2, 2, 2, 2, 2, 2, 2, 2, 2, 2, 2, 2, 2, 2, 2, 2, 2, 2, 2, 2, 2, 2, 2, 2, 2, 2, 2, 2, 2, 2, 2, 2, 2, 2, 2, 2, 2, 2, 2, 2, 2, 2, 2, 2, 2, 2, 2, 2, 2, 2, 2, 2, 2, 2, 2, 2, 2, 2, 2, 2, 2, 2, 2, 2, 2, 2, 2, 2, 2, 2, 2, 2, 2, 2, 2, 2, 2, 2, 2, 2, 2, 2, 2, 2, 2, 2, 2, 2, 2, 2, 2, 2, 2, 2, 2, 2, 2, 2, 2, 2, 2, 2, 2, 2, 2, 2, 2, 2, 2, 2, 2, 2, 2, 2, 2, 2, 2, 2, 2, 2, 2, 2, 2, 2, 2, 2, 2, 2, 2, 2, 2, 2, 2, 2, 2, 2, 2, 2, 2, 2, 2, 2, 2, 2, 2, 2, 2, 2, 2, 2, 2, 2, 2, 2, 2, 2, 2, 2, 2, 2, 2, 2, 2, 2, 2, 2, 2, 2, 2, 2, 2, 2, 2, 2, 2, 2, 2, 2, 2, 2, 2, 2, 2, 2, 2, 2, 2, 2, 2, 2, 2, 2, 2, 2, 2, 2, 2, 2, 2, 2, 2, 2, 2, 2, 2, 2, 2, 2, 2, 2, 2, 2, 2, 2, 2, 2, 2, 2, 2, 2, 2, 2, 2, 2, 2, 2, 2, 2, 2, 2, 2, 2, 2, 2, 2, 2, 2, 2, 2, 2, 2, 2, 2, 2, 2, 2, 2, 2, 2, 2, 2, 2, 2, 2, 2, 2, 2, 2, 2, 2, 2, 2, 2, 2, 2, 2, 2, 2, 2, 2, 2, 2, 2, 2, 2, 2, 2, 2, 2, 2, 2, 2, 2, 2, 2, 2, 2, 2, 2, 2, 2, 2, 2, 2, 2, 2, 2, 2, 2, 2, 2, 2, 2, 2, 2, 2, 3, 3, 3, 3, 3, 3, 3, 3, 3, 3, 3, 3, 3, 3, 3, 3, 3, 3, 3, 3, 3, 3, 3, 3, 3, 3, 3, 3, 3, 3, 3, 3, 3, 3, 3, 3, 3, 3, 3, 3, 3, 3, 3, 3, 3, 3, 3, 3, 3, 3, 3, 3, 3, 3, 3, 3, 2, 2, 2, 2, 2, 2, 2, 2])
me_cube.materials.append(mat_material)
me_cube.materials.append(mat_material_001)
me_cube.materials.append(mat_material_002)
me_cube.materials.append(mat_material_003)
me_cube.use_remesh_preserve_volume = False
me_cube.use_remesh_preserve_attributes = False
me_cube.use_mirror_vertex_groups = False
me_cube.update()
arm_armature = bpy.data.armatures.new('Armature')  # bones are not reproduced

# ---- objects
ob_armature = bpy.data.objects.new('Armature', arm_armature)
ob_cube = bpy.data.objects.new('Cube', me_cube)
ob_lamp = bpy.data.objects.new('Lamp', light_lamp)
ob_camera = bpy.data.objects.new('Camera', cam_camera)

# ---- transforms, parenting, visibility, modifiers, constraints
ob_armature.location = (0.0, 0.0, 0.0)
ob_armature.show_in_front = True
ob_armature.lineart.crease_threshold = 0.0
ob_cube.parent = ob_armature
ob_cube.location = (0.0, 0.0, 0.0)
ob_cube.lock_rotations_4d = False
ob_cube.empty_display_type = 'ARROWS'
ob_cube.lineart.crease_threshold = 0.0
_vg = ob_cube.vertex_groups.new(name='Hip')
_vg.add([0, 1, 2, 3, 4, 5, 6, 7, 8, 9, 10, 11, 12, 13, 14, 15, 16, 17, 18, 19, 383, 384, 385, 386, 390, 391, 392, 393, 394, 434, 435, 436, 437, 438, 439, 440, 441, 442, 443, 444, 445, 446, 447, 448, 449, 450, 451, 452, 453, 454, 455, 456, 457, 458, 459, 460, 461, 462, 463, 838, 839, 840, 841, 846, 847, 848, 849, 850, 851, 852, 853, 854, 855, 856, 857, 858], 1.0, 'REPLACE')
_vg = ob_cube.vertex_groups.new(name='Spine')
_vg.add([20, 21, 22, 23, 24, 25, 26, 27, 28, 29, 30, 31, 32, 33, 34, 35, 36, 37, 38, 39, 464, 465, 466, 467, 468, 469, 470, 471, 472, 473, 474, 475, 476, 477, 478, 479, 480, 481, 482, 483, 484, 485, 486, 487, 488, 489, 490, 491, 492, 493], 1.0, 'REPLACE')
_vg = ob_cube.vertex_groups.new(name='Head')
for _i, _w in zip([44, 46, 52, 53, 56, 62, 65, 66, 67, 68, 74, 251, 253, 260, 263, 269, 270, 380, 381, 382, 387, 388, 389, 395, 396, 397, 398, 399, 400, 401, 402, 403, 404, 405, 406, 407, 408, 409, 410, 411, 412, 413, 414, 415, 416, 417, 418, 419, 420, 421, 422, 423, 424, 425, 498, 500, 506, 507, 510, 516, 519, 520, 521, 522, 528, 705, 707, 714, 717, 723, 724, 834, 835, 836, 837, 842, 843, 844, 845, 859, 860, 861, 862, 863, 864, 865, 866, 867, 868, 869, 870, 871, 872, 873, 874, 875, 876, 877, 878, 879, 880, 881, 882, 883, 884, 885, 886, 887, 888, 889, 890, 891, 892, 893, 894, 895, 896, 897, 898, 899, 900, 901, 902, 903, 904, 905, 906, 907, 908, 909], [0.0, 0.0, 0.0, 0.0, 0.0, 0.0, 0.0, 0.0, 0.0, 2.442e-10, 0.0, 0.0, 0.0, 0.0, 0.0, 0.0, 0.0, 1.0, 1.0, 1.0, 1.0, 1.0, 1.0, 1.0, 1.0, 1.0, 1.0, 1.0, 1.0, 1.0, 1.0, 1.0, 1.0, 1.0, 1.0, 1.0, 1.0, 1.0, 1.0, 1.0, 1.0, 1.0, 1.0, 1.0, 1.0, 1.0, 1.0, 1.0, 1.0, 1.0, 1.0, 1.0, 1.0, 1.0, 0.0, 0.0, 0.0, 0.0, 0.0, 0.0, 0.0, 0.0, 0.0, 2.442e-10, 0.0, 0.0, 0.0, 0.0, 0.0, 0.0, 0.0, 1.0, 1.0, 1.0, 1.0, 1.0, 1.0, 1.0, 1.0, 1.0, 1.0, 1.0, 1.0, 1.0, 1.0, 1.0, 1.0, 1.0, 1.0, 1.0, 1.0, 1.0, 1.0, 1.0, 1.0, 1.0, 1.0, 1.0, 1.0, 1.0, 1.0, 1.0, 1.0, 1.0, 1.0, 1.0, 1.0, 1.0, 1.0, 1.0, 1.0, 1.0, 1.0, 1.0, 1.0, 1.0, 1.0, 1.0, 1.0, 1.0, 1.0, 1.0, 1.0, 1.0, 1.0, 1.0, 1.0, 1.0, 1.0, 1.0]): _vg.add([_i], _w, 'REPLACE')
_vg = ob_cube.vertex_groups.new(name='Upper Arm.L')
for _i, _w in zip([40, 41, 42, 43, 44, 45, 46, 47, 48, 49, 50, 51, 52, 53, 54, 55, 56, 57, 58, 59, 60, 61, 62, 63, 64, 65, 66, 67, 68, 69, 70, 71, 88, 90, 91, 92, 93, 97, 100, 101, 102, 103, 302, 303, 304, 305, 306, 307, 308, 309, 310, 311, 312, 313, 314, 315, 316, 317, 318, 319, 320, 321, 322, 323, 324, 325, 326, 327], [1.0, 1.0, 1.0, 1.0, 1.0, 1.0, 1.0, 1.0, 1.0, 1.0, 1.0, 1.0, 1.0, 1.0, 1.0, 1.0, 1.0, 1.0, 1.0, 1.0, 1.0, 1.0, 1.0, 1.0, 1.0, 1.0, 1.0, 1.0, 1.0, 1.0, 1.0, 1.0, 0.0, 5.031e-11, 0.0, 0.0, 0.0, 0.0, 0.0, 0.0, 0.0, 0.0, 1.0, 1.0, 1.0, 1.0, 1.0, 1.0, 1.0, 1.0, 1.0, 1.0, 1.0, 1.0, 1.0, 1.0, 1.0, 1.0, 1.0, 1.0, 1.0, 1.0, 1.0, 1.0, 1.0, 1.0, 1.0, 1.0]): _vg.add([_i], _w, 'REPLACE')
_vg = ob_cube.vertex_groups.new(name='Lower Arm.L')
_vg.add([72, 73, 74, 75, 76, 77, 78, 79, 80, 81, 82, 83, 84, 85, 86, 87, 88, 89, 90, 91, 92, 93, 94, 95, 96, 97, 98, 99, 100, 101, 102, 103, 250, 251, 252, 253, 254, 255, 256, 257, 258, 259, 260, 261, 262, 263, 264, 265, 266, 267, 268, 269, 270, 271, 272, 273, 274, 275], 1.0, 'REPLACE')
_vg = ob_cube.vertex_groups.new(name='Hand.L')
_vg.add([104, 105, 106, 107, 108, 109, 110, 111, 112, 113, 114, 115, 116, 117, 118, 119, 120, 121, 122, 123, 124, 125, 126, 127, 276, 277, 278, 279, 280, 281, 282, 283, 284, 285, 286, 287, 288, 289, 290, 291, 292, 293, 294, 295, 296, 297, 298, 299, 300, 301], 1.0, 'REPLACE')
_vg = ob_cube.vertex_groups.new(name='Upper Arm.R')
for _i, _w in zip([494, 495, 496, 497, 498, 499, 500, 501, 502, 503, 504, 505, 506, 507, 508, 509, 510, 511, 512, 513, 514, 515, 516, 517, 518, 519, 520, 521, 522, 523, 524, 525, 542, 544, 545, 546, 547, 551, 554, 555, 556, 557, 756, 757, 758, 759, 760, 761, 762, 763, 764, 765, 766, 767, 768, 769, 770, 771, 772, 773, 774, 775, 776, 777, 778, 779, 780, 781], [1.0, 1.0, 1.0, 1.0, 1.0, 1.0, 1.0, 1.0, 1.0, 1.0, 1.0, 1.0, 1.0, 1.0, 1.0, 1.0, 1.0, 1.0, 1.0, 1.0, 1.0, 1.0, 1.0, 1.0, 1.0, 1.0, 1.0, 1.0, 1.0, 1.0, 1.0, 1.0, 0.0, 5.031e-11, 0.0, 0.0, 0.0, 0.0, 0.0, 0.0, 0.0, 0.0, 1.0, 1.0, 1.0, 1.0, 1.0, 1.0, 1.0, 1.0, 1.0, 1.0, 1.0, 1.0, 1.0, 1.0, 1.0, 1.0, 1.0, 1.0, 1.0, 1.0, 1.0, 1.0, 1.0, 1.0, 1.0, 1.0]): _vg.add([_i], _w, 'REPLACE')
_vg = ob_cube.vertex_groups.new(name='Lower Arm.R')
_vg.add([526, 527, 528, 529, 530, 531, 532, 533, 534, 535, 536, 537, 538, 539, 540, 541, 542, 543, 544, 545, 546, 547, 548, 549, 550, 551, 552, 553, 554, 555, 556, 557, 704, 705, 706, 707, 708, 709, 710, 711, 712, 713, 714, 715, 716, 717, 718, 719, 720, 721, 722, 723, 724, 725, 726, 727, 728, 729], 1.0, 'REPLACE')
_vg = ob_cube.vertex_groups.new(name='Hand.R')
_vg.add([558, 559, 560, 561, 562, 563, 564, 565, 566, 567, 568, 569, 570, 571, 572, 573, 574, 575, 576, 577, 578, 579, 580, 581, 730, 731, 732, 733, 734, 735, 736, 737, 738, 739, 740, 741, 742, 743, 744, 745, 746, 747, 748, 749, 750, 751, 752, 753, 754, 755], 1.0, 'REPLACE')
_vg = ob_cube.vertex_groups.new(name='Upper Leg.L')
_vg.add([128, 129, 130, 131, 132, 133, 134, 135, 136, 137, 138, 139, 140, 141, 142, 143, 144, 145, 146, 147, 148, 149, 150, 151, 152, 153, 154, 155, 156, 157, 158, 159, 328, 329, 330, 331, 332, 333, 334, 335, 336, 337, 338, 339, 340, 341, 342, 343, 344, 345, 346, 347, 348, 349, 350, 351, 352, 353], 1.0, 'REPLACE')
_vg = ob_cube.vertex_groups.new(name='Lower Leg.L')
_vg.add([160, 161, 162, 163, 164, 165, 166, 167, 168, 169, 170, 171, 172, 173, 174, 175, 176, 177, 178, 179, 180, 181, 182, 183, 184, 185, 186, 187, 188, 189, 190, 191, 354, 355, 356, 357, 358, 359, 360, 361, 362, 363, 364, 365, 366, 367, 368, 369, 370, 371, 372, 373, 374, 375, 376, 377, 378, 379], 1.0, 'REPLACE')
_vg = ob_cube.vertex_groups.new(name='Foot.L')
for _i, _w in zip([194, 195, 198, 199, 200, 201, 202, 203, 208, 209, 210, 211, 216, 217, 218, 219, 224, 225, 226, 227, 228, 229, 230, 231, 232, 233, 234, 235, 236, 237, 238, 239, 240, 241, 242, 243, 244, 245, 246, 247, 248, 249, 426, 427, 428, 429, 430, 431, 432, 433], [1.0, 1.0, 1.0, 1.0, 0.5, 0.5, 0.5, 0.5, 1.0, 1.0, 1.0, 1.0, 0.5, 0.5, 0.5, 0.5, 1.0, 1.0, 1.0, 1.0, 1.0, 1.0, 1.0, 1.0, 1.0, 1.0, 1.0, 1.0, 1.0, 1.0, 1.0, 1.0, 1.0, 1.0, 1.0, 1.0, 1.0, 1.0, 1.0, 1.0, 1.0, 1.0, 0.5, 0.5, 0.5, 0.5, 0.5, 0.5, 0.5, 0.5]): _vg.add([_i], _w, 'REPLACE')
_vg = ob_cube.vertex_groups.new(name='Upper Leg.R')
_vg.add([582, 583, 584, 585, 586, 587, 588, 589, 590, 591, 592, 593, 594, 595, 596, 597, 598, 599, 600, 601, 602, 603, 604, 605, 606, 607, 608, 609, 610, 611, 612, 613, 782, 783, 784, 785, 786, 787, 788, 789, 790, 791, 792, 793, 794, 795, 796, 797, 798, 799, 800, 801, 802, 803, 804, 805, 806, 807], 1.0, 'REPLACE')
_vg = ob_cube.vertex_groups.new(name='Lower Leg.R')
_vg.add([614, 615, 616, 617, 618, 619, 620, 621, 622, 623, 624, 625, 626, 627, 628, 629, 630, 631, 632, 633, 634, 635, 636, 637, 638, 639, 640, 641, 642, 643, 644, 645, 808, 809, 810, 811, 812, 813, 814, 815, 816, 817, 818, 819, 820, 821, 822, 823, 824, 825, 826, 827, 828, 829, 830, 831, 832, 833], 1.0, 'REPLACE')
_vg = ob_cube.vertex_groups.new(name='Foot.R')
for _i, _w in zip([648, 649, 652, 653, 654, 655, 656, 657, 662, 663, 664, 665, 670, 671, 672, 673, 678, 679, 680, 681, 682, 683, 684, 685, 686, 687, 688, 689, 690, 691, 692, 693, 694, 695, 696, 697, 698, 699, 700, 701, 702, 703, 910, 911, 912, 913, 914, 915, 916, 917], [1.0, 1.0, 1.0, 1.0, 0.5, 0.5, 0.5, 0.5, 1.0, 1.0, 1.0, 1.0, 0.5, 0.5, 0.5, 0.5, 1.0, 1.0, 1.0, 1.0, 1.0, 1.0, 1.0, 1.0, 1.0, 1.0, 1.0, 1.0, 1.0, 1.0, 1.0, 1.0, 1.0, 1.0, 1.0, 1.0, 1.0, 1.0, 1.0, 1.0, 1.0, 1.0, 0.5, 0.5, 0.5, 0.5, 0.5, 0.5, 0.5, 0.5]): _vg.add([_i], _w, 'REPLACE')
_vg = ob_cube.vertex_groups.new(name='Toes.L')
for _i, _w in zip([192, 193, 196, 197, 200, 201, 202, 203, 204, 205, 206, 207, 212, 213, 214, 215, 216, 217, 218, 219, 220, 221, 222, 223, 426, 427, 428, 429, 430, 431, 432, 433], [1.0, 1.0, 1.0, 1.0, 1.0, 1.0, 1.0, 1.0, 1.0, 1.0, 1.0, 1.0, 1.0, 1.0, 1.0, 1.0, 1.0, 1.0, 1.0, 1.0, 1.0, 1.0, 1.0, 1.0, 0.5, 0.5, 0.5, 0.5, 0.5, 0.5, 0.5, 0.5]): _vg.add([_i], _w, 'REPLACE')
_vg = ob_cube.vertex_groups.new(name='Toes.R')
for _i, _w in zip([646, 647, 650, 651, 654, 655, 656, 657, 658, 659, 660, 661, 666, 667, 668, 669, 670, 671, 672, 673, 674, 675, 676, 677, 910, 911, 912, 913, 914, 915, 916, 917], [1.0, 1.0, 1.0, 1.0, 1.0, 1.0, 1.0, 1.0, 1.0, 1.0, 1.0, 1.0, 1.0, 1.0, 1.0, 1.0, 1.0, 1.0, 1.0, 1.0, 1.0, 1.0, 1.0, 1.0, 0.5, 0.5, 0.5, 0.5, 0.5, 0.5, 0.5, 0.5]): _vg.add([_i], _w, 'REPLACE')
_m = ob_cube.modifiers.new('Armature', 'ARMATURE')
_m.object = ob_armature
ob_lamp.location = (4.076, 1.005, 5.904)
ob_lamp.rotation_euler = (0.6503, 0.05522, 1.866)
ob_lamp.lock_rotations_4d = False
ob_lamp.empty_display_type = 'ARROWS'
ob_lamp.color = (0.0, 0.0, 0.0, 0.0)
ob_lamp.hide_viewport = True
ob_lamp.lineart.crease_threshold = 0.0
ob_camera.location = (7.481, -6.508, 5.344)
ob_camera.rotation_euler = (1.109, 0.0, 0.8149)
ob_camera.lock_rotations_4d = False
ob_camera.empty_display_type = 'ARROWS'
ob_camera.color = (0.0, 0.0, 0.0, 0.0)
ob_camera.hide_viewport = True
ob_camera.display_type = 'WIRE'
ob_camera.lineart.crease_threshold = 0.0

# ---- collection membership
col_collection_1.objects.link(ob_armature)
col_collection_1.objects.link(ob_cube)
col_collection_1.objects.link(ob_lamp)
col_collection_1.objects.link(ob_camera)

# ---- scene / render settings (as saved in the file)
scene.camera = ob_camera
scene.frame_start = 1; scene.frame_end = 20; scene.frame_set(0)
scene.render.engine = 'BLENDER_EEVEE_NEXT'
scene.render.resolution_percentage = 50
scene.render.dither_intensity = 0.0
scene.cycles.use_denoising = False
scene.cycles.samples = 128
scene.cycles.sampling_pattern = 'TABULATED_SOBOL'
scene.cycles.use_adaptive_sampling = False
scene.cycles.use_light_tree = False
scene.cycles.blur_glossy = 0.0
scene.cycles.sample_clamp_indirect = 0.0
scene.view_settings.view_transform = 'Standard'
bpy.context.view_layer.update()
